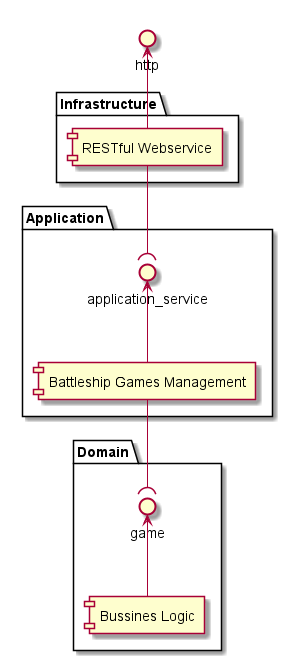

The diagram above was rendered by PlantUML. Its source (embedded in the PNG):
@startuml
package "Infrastructure" {
  [RESTful Webservice] as restHandler
}
package "Application" {
  [Battleship Games Management] as application
  application -up-> application_service
}
package "Domain" {
  domain as [Bussines Logic]
  domain -up-> game
}
restHandler -up-> http
restHandler --( application_service
application --( game
@enduml